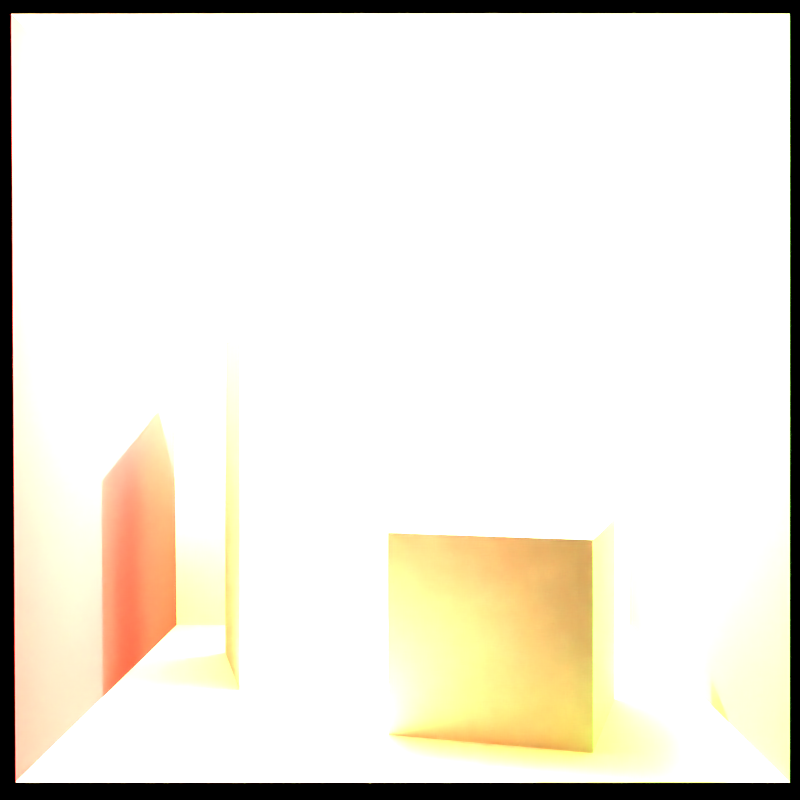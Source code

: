 # Source: cornell_box.blend  (saved by Blender 2.76.0; exported with 4.5.12 LTS)
import bpy
from mathutils import Matrix  # noqa: F401  (used for matrix-valued properties, if any)

bpy.ops.wm.read_factory_settings(use_empty=True)
scene = bpy.context.scene
scene.name = 'Scene'

# ---- collections
col_collection_1 = bpy.data.collections.new('Collection 1'); scene.collection.children.link(col_collection_1)

# ---- materials (node trees are filled in below, after node groups)
mat_whitemirror = bpy.data.materials.new('WhiteMirror')
mat_whitemirror.alpha_threshold = 0.0
mat_whitemirror.use_transparent_shadow = False
mat_whitemirror.diffuse_color = (0.76, 0.75, 0.5, 1.0)
mat_whitemirror.roughness = 0.5
mat_light = bpy.data.materials.new('Light')
mat_light.alpha_threshold = 0.0
mat_light.use_transparent_shadow = False
mat_light.roughness = 0.5
mat_red = bpy.data.materials.new('Red')
mat_red.alpha_threshold = 0.0
mat_red.use_transparent_shadow = False
mat_red.diffuse_color = (0.63, 0.06, 0.06, 1.0)
mat_red.specular_color = (0.5, 0.0, 0.0)
mat_red.roughness = 0.5
mat_green = bpy.data.materials.new('Green')
mat_green.alpha_threshold = 0.0
mat_green.use_transparent_shadow = False
mat_green.diffuse_color = (0.15, 0.4793, 0.09084, 1.0)
mat_green.specular_color = (0.15, 0.4793, 0.09084)
mat_green.roughness = 0.5
mat_white = bpy.data.materials.new('White')
mat_white.alpha_threshold = 0.0
mat_white.use_transparent_shadow = False
mat_white.diffuse_color = (0.76, 0.75, 0.5, 1.0)
mat_white.roughness = 0.5

# ---- material node trees

# ---- world
world_world = bpy.data.worlds.new('World'); scene.world = world_world
world_world.color = (0.0, 0.0, 0.0)
world_world.use_sun_shadow = False
world_world.sun_shadow_jitter_overblur = 0.0
world_world.cycles.sampling_method = 'MANUAL'
world_world.cycles.sample_map_resolution = 256

# ---- cameras
cam_camera = bpy.data.cameras.new('Camera')
cam_camera.clip_start = 0.001
cam_camera.clip_end = 100.0
cam_camera.lens = 35.0
cam_camera.sensor_width = 25.0
cam_camera.sensor_height = 18.0
cam_camera.ortho_scale = 7.314
cam_camera.display_size = 0.2
cam_camera.show_sensor = True
cam_camera.dof.focus_distance = 0.0
cam_camera.dof.aperture_fstop = 128.0

# ---- lights
light_lamp = bpy.data.lights.new('Lamp', 'POINT')
light_lamp.transmission_factor = 0.0
light_lamp.cutoff_distance = 30.0
light_lamp.energy = 100.0
light_lamp.shadow_buffer_clip_start = 1.001
light_lamp.shadow_soft_size = 0.001
light_lamp.shadow_maximum_resolution = 0.006
light_lamp.use_absolute_resolution = True

# ---- meshes
me_tall_box = bpy.data.meshes.new('Tall box')
me_tall_box.from_pydata([(-1.0, -1.0, -1.0), (-1.0, -1.0, 1.0), (-1.0, 1.0, -1.0), (-1.0, 1.0, 1.0), (1.0, -1.0, -1.0), (1.0, -1.0, 1.0), (1.0, 1.0, -1.0), (1.0, 1.0, 1.0), (-1.0, -1.0, -1.0), (-1.0, -1.0, -1.0), (-1.0, -1.0, 1.0), (-1.0, -1.0, 1.0), (-1.0, 1.0, 1.0), (-1.0, 1.0, 1.0), (-1.0, 1.0, -1.0), (-1.0, 1.0, -1.0), (1.0, 1.0, 1.0), (1.0, 1.0, 1.0), (1.0, 1.0, -1.0), (1.0, 1.0, -1.0), (1.0, -1.0, 1.0), (1.0, -1.0, 1.0), (1.0, -1.0, -1.0), (1.0, -1.0, -1.0)], [], [(10, 12, 14, 8), (13, 16, 18, 15), (17, 20, 22, 19), (21, 11, 9, 23), (0, 2, 6, 4), (5, 7, 3, 1)])
me_tall_box.materials.append(mat_whitemirror)
me_tall_box.use_remesh_preserve_volume = False
me_tall_box.use_remesh_preserve_attributes = False
me_tall_box.use_mirror_vertex_groups = False
me_tall_box.update()
me_cube_001 = bpy.data.meshes.new('Cube.001')
me_cube_001.from_pydata([(-1.0, -1.0, -1.0), (-1.0, -1.0, 1.0), (-1.0, 1.0, -1.0), (-1.0, 1.0, 1.0), (1.0, -1.0, -1.0), (1.0, -1.0, 1.0), (1.0, 1.0, -1.0), (1.0, 1.0, 1.0), (-1.0, -1.0, -1.0), (-1.0, -1.0, -1.0), (-1.0, -1.0, 1.0), (-1.0, -1.0, 1.0), (-1.0, 1.0, 1.0), (-1.0, 1.0, 1.0), (-1.0, 1.0, -1.0), (-1.0, 1.0, -1.0), (1.0, 1.0, 1.0), (1.0, 1.0, 1.0), (1.0, 1.0, -1.0), (1.0, 1.0, -1.0), (1.0, -1.0, 1.0), (1.0, -1.0, 1.0), (1.0, -1.0, -1.0), (1.0, -1.0, -1.0)], [], [(10, 12, 14, 8), (13, 16, 18, 15), (17, 20, 22, 19), (21, 11, 9, 23), (0, 2, 6, 4), (5, 7, 3, 1)])
me_cube_001.materials.append(mat_whitemirror)
me_cube_001.use_remesh_preserve_volume = False
me_cube_001.use_remesh_preserve_attributes = False
me_cube_001.use_mirror_vertex_groups = False
me_cube_001.update()
me_light = bpy.data.meshes.new('Light')
me_light.from_pydata([(0.213, 0.5488, 0.332), (0.343, 0.5488, 0.332), (0.213, 0.5488, 0.227), (0.343, 0.5488, 0.227)], [], [(0, 2, 3, 1)])
me_light.materials.append(mat_light)
me_light.use_remesh_preserve_volume = False
me_light.use_remesh_preserve_attributes = False
me_light.use_mirror_vertex_groups = False
me_light.update()
me_plane_004 = bpy.data.meshes.new('Plane.004')
me_plane_004.from_pydata([(0.5496, 0.0, 0.5592), (0.5528, 0.0, 0.0), (0.556, 0.5488, 0.5592), (0.556, 0.5488, 0.0)], [], [(0, 2, 3, 1)])
me_plane_004.materials.append(mat_red)
me_plane_004.use_remesh_preserve_volume = False
me_plane_004.use_remesh_preserve_attributes = False
me_plane_004.use_mirror_vertex_groups = False
me_plane_004.update()
me_right_wall = bpy.data.meshes.new('Right Wall')
me_right_wall.from_pydata([(0.0, 0.0, 0.0), (0.0, 0.0, 0.5592), (0.0, 0.5488, 0.0), (0.0, 0.5488, 0.5592)], [], [(0, 2, 3, 1)])
me_right_wall.materials.append(mat_green)
me_right_wall.use_remesh_preserve_volume = False
me_right_wall.use_remesh_preserve_attributes = False
me_right_wall.use_mirror_vertex_groups = False
me_right_wall.update()
me_back_wall = bpy.data.meshes.new('Back Wall')
me_back_wall.from_pydata([(0.0, 0.0, 0.5592), (0.5496, 0.0, 0.5592), (0.0, 0.5488, 0.5592), (0.556, 0.5488, 0.5592)], [], [(0, 2, 3, 1)])
me_back_wall.materials.append(mat_white)
me_back_wall.use_remesh_preserve_volume = False
me_back_wall.use_remesh_preserve_attributes = False
me_back_wall.use_mirror_vertex_groups = False
me_back_wall.update()
me_ceiling = bpy.data.meshes.new('Ceiling')
me_ceiling.from_pydata([(0.556, 0.5488, 0.5592), (0.556, 0.5488, 0.0), (0.0, 0.5488, 0.5592), (0.0, 0.5488, 0.0)], [], [(0, 2, 3, 1)])
me_ceiling.materials.append(mat_white)
me_ceiling.use_remesh_preserve_volume = False
me_ceiling.use_remesh_preserve_attributes = False
me_ceiling.use_mirror_vertex_groups = False
me_ceiling.update()
me_floor = bpy.data.meshes.new('Floor')
me_floor.from_pydata([(0.0, 0.0, 0.0), (0.5528, 0.0, 0.0), (0.0, 0.0, 0.5592), (0.5496, 0.0, 0.5592)], [], [(0, 2, 3, 1)])
me_floor.materials.append(mat_white)
me_floor.use_remesh_preserve_volume = False
me_floor.use_remesh_preserve_attributes = False
me_floor.use_mirror_vertex_groups = False
me_floor.update()

# ---- objects
ob_tall_box = bpy.data.objects.new('Tall box', me_tall_box)
ob_small_box = bpy.data.objects.new('Small box', me_cube_001)
ob_light = bpy.data.objects.new('Light', me_light)
ob_left_wall = bpy.data.objects.new('Left Wall', me_plane_004)
ob_right_wall = bpy.data.objects.new('Right Wall', me_right_wall)
ob_back_wall = bpy.data.objects.new('Back Wall', me_back_wall)
ob_ceiling = bpy.data.objects.new('Ceiling', me_ceiling)
ob_floor = bpy.data.objects.new('Floor', me_floor)
ob_lamp = bpy.data.objects.new('Lamp', light_lamp)
ob_camera = bpy.data.objects.new('Camera', cam_camera)

# ---- transforms, parenting, visibility, modifiers, constraints
ob_tall_box.location = (0.368, 0.165, 0.351)
ob_tall_box.rotation_mode = 'QUATERNION'
ob_tall_box.rotation_quaternion = (-1.27, 0.0, 1.0, 0.0)
ob_tall_box.scale = (0.0825, 0.1695, 0.0825)
ob_tall_box.lineart.crease_threshold = 0.0
ob_small_box.location = (0.185, 0.0825, 0.169)
ob_small_box.rotation_mode = 'AXIS_ANGLE'
ob_small_box.rotation_axis_angle = (-0.29, 0.0, 1.0, 0.0)
ob_small_box.scale = (0.083, 0.0825, 0.0825)
ob_small_box.lineart.crease_threshold = 0.0
ob_light.location = (0.0, -0.0001, 0.0)
ob_light.lineart.crease_threshold = 0.0
ob_left_wall.location = (0.0, 0.0, 0.0)
ob_left_wall.lineart.crease_threshold = 0.0
ob_right_wall.location = (0.0, 0.0, 0.0)
ob_right_wall.lineart.crease_threshold = 0.0
ob_back_wall.location = (0.0, 0.0, 0.0)
ob_back_wall.lineart.crease_threshold = 0.0
ob_ceiling.location = (0.0, 0.0, 0.0)
ob_ceiling.lineart.crease_threshold = 0.0
ob_floor.location = (0.0, 0.0, 0.0)
ob_floor.lineart.crease_threshold = 0.0
ob_lamp.location = (0.278, 0.5, 0.2795)
ob_lamp.rotation_mode = 'ZYX'
ob_lamp.rotation_euler = (-1.571, 0.0, 0.0)
ob_lamp.lock_rotations_4d = False
ob_lamp.empty_display_type = 'ARROWS'
ob_lamp.color = (0.0, 0.0, 0.0, 0.0)
ob_lamp.lineart.crease_threshold = 0.0
ob_camera.location = (0.278, 0.273, -0.8)
ob_camera.rotation_mode = 'AXIS_ANGLE'
ob_camera.rotation_axis_angle = (3.142, 0.0, 1.0, 0.0)
ob_camera.lock_rotations_4d = False
ob_camera.empty_display_type = 'ARROWS'
ob_camera.color = (0.0, 0.0, 0.0, 0.0)
ob_camera.display_type = 'WIRE'
ob_camera.lineart.crease_threshold = 0.0

# ---- collection membership
col_collection_1.objects.link(ob_tall_box)
col_collection_1.objects.link(ob_small_box)
col_collection_1.objects.link(ob_light)
col_collection_1.objects.link(ob_left_wall)
col_collection_1.objects.link(ob_right_wall)
col_collection_1.objects.link(ob_back_wall)
col_collection_1.objects.link(ob_ceiling)
col_collection_1.objects.link(ob_floor)
col_collection_1.objects.link(ob_lamp)
col_collection_1.objects.link(ob_camera)

# ---- scene / render settings (as saved in the file)
scene.camera = ob_camera
scene.frame_start = 1; scene.frame_end = 250; scene.frame_set(1)
scene.render.engine = 'BLENDER_EEVEE_NEXT'
scene.render.resolution_y = 1920
scene.render.resolution_percentage = 50
scene.render.dither_intensity = 0.0
scene.cycles.use_denoising = False
scene.cycles.samples = 10
scene.cycles.sampling_pattern = 'TABULATED_SOBOL'
scene.cycles.light_sampling_threshold = 0.0
scene.cycles.use_adaptive_sampling = False
scene.cycles.use_light_tree = False
scene.cycles.blur_glossy = 0.0
scene.cycles.pixel_filter_type = 'GAUSSIAN'
scene.cycles.sample_clamp_indirect = 0.0
scene.view_settings.view_transform = 'Standard'
bpy.context.view_layer.update()
